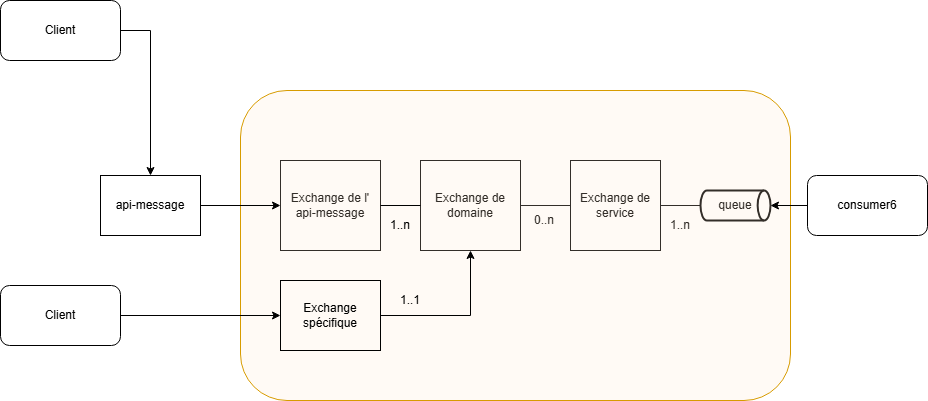

The diagram above was exported from draw.io. Its source (the exported page's mxGraphModel, read from the mxfile embedded in the PNG):
<mxGraphModel dx="1666" dy="755" grid="1" gridSize="10" guides="1" tooltips="1" connect="1" arrows="1" fold="1" page="1" pageScale="1" pageWidth="827" pageHeight="1169" background="none" math="0" shadow="0">
  <root>
    <mxCell id="0" />
    <mxCell id="1" parent="0" />
    <mxCell id="5TFMux1RP8ild-dQgcf5-1" value="Exchange de service" style="rounded=0;whiteSpace=wrap;html=1;" parent="1" vertex="1">
      <mxGeometry x="590" y="260" width="90" height="90" as="geometry" />
    </mxCell>
    <mxCell id="eWDsEHiJVU1BKkFps5_M-1" value="Exchange de domaine" style="rounded=0;whiteSpace=wrap;html=1;" parent="1" vertex="1">
      <mxGeometry x="440" y="260" width="100" height="90" as="geometry" />
    </mxCell>
    <mxCell id="eWDsEHiJVU1BKkFps5_M-3" value="Exchange de l'&lt;div&gt;api-message&lt;/div&gt;" style="rounded=0;whiteSpace=wrap;html=1;" parent="1" vertex="1">
      <mxGeometry x="300" y="260" width="100" height="90" as="geometry" />
    </mxCell>
    <mxCell id="eWDsEHiJVU1BKkFps5_M-6" value="" style="endArrow=none;html=1;rounded=0;entryX=0;entryY=0.5;entryDx=0;entryDy=0;exitX=1;exitY=0.5;exitDx=0;exitDy=0;" parent="1" source="eWDsEHiJVU1BKkFps5_M-1" target="5TFMux1RP8ild-dQgcf5-1" edge="1">
      <mxGeometry width="50" height="50" relative="1" as="geometry">
        <mxPoint x="470" y="430" as="sourcePoint" />
        <mxPoint x="520" y="380" as="targetPoint" />
      </mxGeometry>
    </mxCell>
    <mxCell id="eWDsEHiJVU1BKkFps5_M-8" value="0..n" style="text;html=1;align=center;verticalAlign=middle;whiteSpace=wrap;rounded=0;" parent="1" vertex="1">
      <mxGeometry x="534" y="305" width="60" height="30" as="geometry" />
    </mxCell>
    <mxCell id="eWDsEHiJVU1BKkFps5_M-10" value="queue" style="strokeWidth=2;html=1;shape=mxgraph.flowchart.direct_data;whiteSpace=wrap;" parent="1" vertex="1">
      <mxGeometry x="720" y="290" width="70" height="30" as="geometry" />
    </mxCell>
    <mxCell id="eWDsEHiJVU1BKkFps5_M-11" value="1..n" style="text;html=1;align=center;verticalAlign=middle;whiteSpace=wrap;rounded=0;" parent="1" vertex="1">
      <mxGeometry x="670" y="310" width="60" height="30" as="geometry" />
    </mxCell>
    <mxCell id="eWDsEHiJVU1BKkFps5_M-12" value="" style="endArrow=none;html=1;rounded=0;entryX=0;entryY=0.5;entryDx=0;entryDy=0;entryPerimeter=0;exitX=1;exitY=0.5;exitDx=0;exitDy=0;" parent="1" source="5TFMux1RP8ild-dQgcf5-1" target="eWDsEHiJVU1BKkFps5_M-10" edge="1">
      <mxGeometry width="50" height="50" relative="1" as="geometry">
        <mxPoint x="670" y="305" as="sourcePoint" />
        <mxPoint x="870" y="288.42105263157896" as="targetPoint" />
      </mxGeometry>
    </mxCell>
    <mxCell id="eWDsEHiJVU1BKkFps5_M-14" value="" style="rounded=1;whiteSpace=wrap;html=1;fillColor=#ffe6cc;strokeColor=#d79b00;strokeOpacity=100;fillOpacity=20;" parent="1" vertex="1">
      <mxGeometry x="260" y="190" width="550" height="310" as="geometry" />
    </mxCell>
    <mxCell id="eWDsEHiJVU1BKkFps5_M-21" value="" style="endArrow=none;html=1;rounded=0;exitX=1;exitY=0.5;exitDx=0;exitDy=0;entryX=0;entryY=0.5;entryDx=0;entryDy=0;" parent="1" source="eWDsEHiJVU1BKkFps5_M-3" target="eWDsEHiJVU1BKkFps5_M-1" edge="1">
      <mxGeometry width="50" height="50" relative="1" as="geometry">
        <mxPoint x="390" y="360" as="sourcePoint" />
        <mxPoint x="410" y="310" as="targetPoint" />
      </mxGeometry>
    </mxCell>
    <mxCell id="eWDsEHiJVU1BKkFps5_M-22" value="1..n" style="text;html=1;align=center;verticalAlign=middle;whiteSpace=wrap;rounded=0;" parent="1" vertex="1">
      <mxGeometry x="390" y="310" width="60" height="30" as="geometry" />
    </mxCell>
    <mxCell id="eWDsEHiJVU1BKkFps5_M-35" style="edgeStyle=orthogonalEdgeStyle;rounded=0;orthogonalLoop=1;jettySize=auto;html=1;" parent="1" source="eWDsEHiJVU1BKkFps5_M-23" target="eWDsEHiJVU1BKkFps5_M-1" edge="1">
      <mxGeometry relative="1" as="geometry" />
    </mxCell>
    <mxCell id="eWDsEHiJVU1BKkFps5_M-23" value="Exchange spécifique" style="rounded=0;whiteSpace=wrap;html=1;fillColor=none;" parent="1" vertex="1">
      <mxGeometry x="300" y="380" width="100" height="70" as="geometry" />
    </mxCell>
    <mxCell id="eWDsEHiJVU1BKkFps5_M-24" style="edgeStyle=orthogonalEdgeStyle;rounded=0;orthogonalLoop=1;jettySize=auto;html=1;exitX=0.5;exitY=1;exitDx=0;exitDy=0;" parent="1" source="eWDsEHiJVU1BKkFps5_M-23" target="eWDsEHiJVU1BKkFps5_M-23" edge="1">
      <mxGeometry relative="1" as="geometry" />
    </mxCell>
    <mxCell id="eWDsEHiJVU1BKkFps5_M-33" style="edgeStyle=orthogonalEdgeStyle;rounded=0;orthogonalLoop=1;jettySize=auto;html=1;" parent="1" source="eWDsEHiJVU1BKkFps5_M-25" target="eWDsEHiJVU1BKkFps5_M-3" edge="1">
      <mxGeometry relative="1" as="geometry">
        <mxPoint x="250" y="300" as="targetPoint" />
      </mxGeometry>
    </mxCell>
    <mxCell id="eWDsEHiJVU1BKkFps5_M-25" value="api-message" style="rounded=0;whiteSpace=wrap;html=1;" parent="1" vertex="1">
      <mxGeometry x="120" y="275" width="100" height="60" as="geometry" />
    </mxCell>
    <mxCell id="eWDsEHiJVU1BKkFps5_M-28" style="edgeStyle=orthogonalEdgeStyle;rounded=0;orthogonalLoop=1;jettySize=auto;html=1;exitX=1;exitY=0.5;exitDx=0;exitDy=0;" parent="1" source="eWDsEHiJVU1BKkFps5_M-26" target="eWDsEHiJVU1BKkFps5_M-25" edge="1">
      <mxGeometry relative="1" as="geometry" />
    </mxCell>
    <mxCell id="eWDsEHiJVU1BKkFps5_M-26" value="Client" style="rounded=1;whiteSpace=wrap;html=1;" parent="1" vertex="1">
      <mxGeometry x="20" y="100" width="120" height="60" as="geometry" />
    </mxCell>
    <mxCell id="eWDsEHiJVU1BKkFps5_M-31" style="edgeStyle=orthogonalEdgeStyle;rounded=0;orthogonalLoop=1;jettySize=auto;html=1;exitX=1;exitY=0.5;exitDx=0;exitDy=0;" parent="1" source="eWDsEHiJVU1BKkFps5_M-29" target="eWDsEHiJVU1BKkFps5_M-23" edge="1">
      <mxGeometry relative="1" as="geometry">
        <mxPoint x="270" y="415" as="targetPoint" />
      </mxGeometry>
    </mxCell>
    <mxCell id="eWDsEHiJVU1BKkFps5_M-29" value="Client" style="rounded=1;whiteSpace=wrap;html=1;" parent="1" vertex="1">
      <mxGeometry x="20" y="385" width="120" height="60" as="geometry" />
    </mxCell>
    <mxCell id="eWDsEHiJVU1BKkFps5_M-36" value="1..1" style="text;html=1;align=center;verticalAlign=middle;whiteSpace=wrap;rounded=0;" parent="1" vertex="1">
      <mxGeometry x="400" y="385" width="60" height="30" as="geometry" />
    </mxCell>
    <mxCell id="eWDsEHiJVU1BKkFps5_M-37" value="consumer6" style="rounded=1;whiteSpace=wrap;html=1;" parent="1" vertex="1">
      <mxGeometry x="827" y="275" width="120" height="60" as="geometry" />
    </mxCell>
    <mxCell id="eWDsEHiJVU1BKkFps5_M-39" style="edgeStyle=orthogonalEdgeStyle;rounded=0;orthogonalLoop=1;jettySize=auto;html=1;entryX=1;entryY=0.5;entryDx=0;entryDy=0;entryPerimeter=0;" parent="1" source="eWDsEHiJVU1BKkFps5_M-37" target="eWDsEHiJVU1BKkFps5_M-10" edge="1">
      <mxGeometry relative="1" as="geometry" />
    </mxCell>
  </root>
</mxGraphModel>